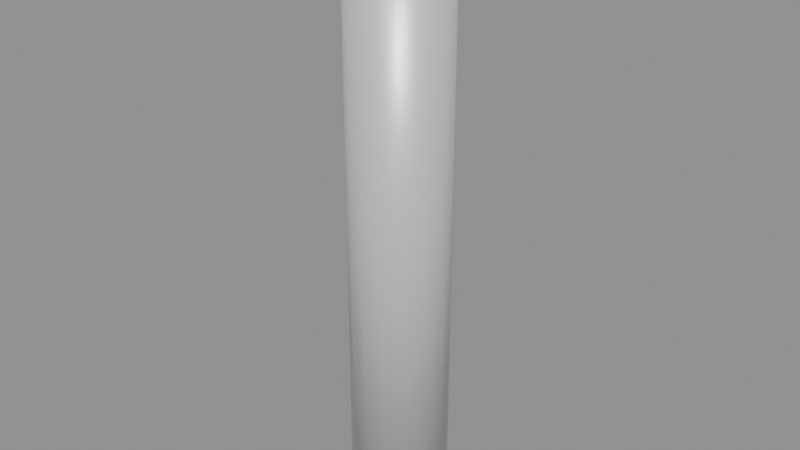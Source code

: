 # Source: halfwall_joint_0.blend  (saved by Blender 5.2.45; exported with 4.5.12 LTS)
import bpy
from mathutils import Matrix  # noqa: F401  (used for matrix-valued properties, if any)

bpy.ops.wm.read_factory_settings(use_empty=True)
scene = bpy.context.scene
scene.name = 'halfwall_joint_0'

# ---- materials (node trees are filled in below, after node groups)
mat_warm_white_painted_steel = bpy.data.materials.new('Warm white painted steel')
mat_warm_white_painted_steel.diffuse_color = (0.74, 0.78, 0.75, 1.0)

# ---- material node trees
mat_warm_white_painted_steel.use_nodes = True; mat_warm_white_painted_steel.node_tree.nodes.clear()
_N = mat_warm_white_painted_steel.node_tree.nodes; _L = mat_warm_white_painted_steel.node_tree.links
n0 = _N.new('ShaderNodeBsdfPrincipled'); n0.name = 'Principled BSDF'; n0.location = (-200, 100)
n0.inputs[0].default_value = (0.74, 0.78, 0.75, 1.0)
n0.inputs[1].default_value = 0.3
n0.inputs[2].default_value = 0.42
n0.inputs[10].default_value = 0.005
n1 = _N.new('ShaderNodeOutputMaterial'); n1.name = 'Material Output'; n1.location = (200, 100)
_L.new(n0.outputs[0], n1.inputs[0])
n1.is_active_output = True

# ---- meshes
me_cylinder_060 = bpy.data.meshes.new('Cylinder.060')
me_cylinder_060.from_pydata([(0.0, 0.06, -0.375), (0.0, 0.06, 0.375), (0.02296, 0.05543, -0.375), (0.02296, 0.05543, 0.375), (0.04243, 0.04243, -0.375), (0.04243, 0.04243, 0.375), (0.05543, 0.02296, -0.375), (0.05543, 0.02296, 0.375), (0.06, 0.0, -0.375), (0.06, 0.0, 0.375), (0.05543, -0.02296, -0.375), (0.05543, -0.02296, 0.375), (0.04243, -0.04243, -0.375), (0.04243, -0.04243, 0.375), (0.02296, -0.05543, -0.375), (0.02296, -0.05543, 0.375), (0.0, -0.06, -0.375), (0.0, -0.06, 0.375), (-0.02296, -0.05543, -0.375), (-0.02296, -0.05543, 0.375), (-0.04243, -0.04243, -0.375), (-0.04243, -0.04243, 0.375), (-0.05543, -0.02296, -0.375), (-0.05543, -0.02296, 0.375), (-0.06, 0.0, -0.375), (-0.06, 0.0, 0.375), (-0.05543, 0.02296, -0.375), (-0.05543, 0.02296, 0.375), (-0.04243, 0.04243, -0.375), (-0.04243, 0.04243, 0.375), (-0.02296, 0.05543, -0.375), (-0.02296, 0.05543, 0.375)], [], [(0, 1, 3, 2), (2, 3, 5, 4), (4, 5, 7, 6), (6, 7, 9, 8), (8, 9, 11, 10), (10, 11, 13, 12), (12, 13, 15, 14), (14, 15, 17, 16), (16, 17, 19, 18), (18, 19, 21, 20), (20, 21, 23, 22), (22, 23, 25, 24), (24, 25, 27, 26), (26, 27, 29, 28), (3, 1, 31, 29, 27, 25, 23, 21, 19, 17, 15, 13, 11, 9, 7, 5), (28, 29, 31, 30), (30, 31, 1, 0), (0, 2, 4, 6, 8, 10, 12, 14, 16, 18, 20, 22, 24, 26, 28, 30)])
me_cylinder_060.polygons.foreach_set('use_smooth', [True] * 18)
_uv = me_cylinder_060.uv_layers.new(name='UVMap')
_uv.uv.foreach_set('vector', [1.0, 0.5, 1.0, 1.0, 0.9375, 1.0, 0.9375, 0.5, 0.9375, 0.5, 0.9375, 1.0, 0.875, 1.0, 0.875, 0.5, 0.875, 0.5, 0.875, 1.0, 0.8125, 1.0, 0.8125, 0.5, 0.8125, 0.5, 0.8125, 1.0, 0.75, 1.0, 0.75, 0.5, 0.75, 0.5, 0.75, 1.0, 0.6875, 1.0, 0.6875, 0.5, 0.6875, 0.5, 0.6875, 1.0, 0.625, 1.0, 0.625, 0.5, 0.625, 0.5, 0.625, 1.0, 0.5625, 1.0, 0.5625, 0.5, 0.5625, 0.5, 0.5625, 1.0, 0.5, 1.0, 0.5, 0.5, 0.5, 0.5, 0.5, 1.0, 0.4375, 1.0, 0.4375, 0.5, 0.4375, 0.5, 0.4375, 1.0, 0.375, 1.0, 0.375, 0.5, 0.375, 0.5, 0.375, 1.0, 0.3125, 1.0, 0.3125, 0.5, 0.3125, 0.5, 0.3125, 1.0, 0.25, 1.0, 0.25, 0.5, 0.25, 0.5, 0.25, 1.0, 0.1875, 1.0, 0.1875, 0.5, 0.1875, 0.5, 0.1875, 1.0, 0.125, 1.0, 0.125, 0.5, 0.3418, 0.4717, 0.25, 0.49, 0.1582, 0.4717, 0.08029, 0.4197, 0.02827, 0.3418, 0.01, 0.25, 0.02827, 0.1582, 0.08029, 0.08029, 0.1582, 0.02827, 0.25, 0.01, 0.3418, 0.02827, 0.4197, 0.08029, 0.4717, 0.1582, 0.49, 0.25, 0.4717, 0.3418, 0.4197, 0.4197, 0.125, 0.5, 0.125, 1.0, 0.0625, 1.0, 0.0625, 0.5, 0.0625, 0.5, 0.0625, 1.0, 0.0, 1.0, 0.0, 0.5, 0.75, 0.49, 0.8418, 0.4717, 0.9197, 0.4197, 0.9717, 0.3418, 0.99, 0.25, 0.9717, 0.1582, 0.9197, 0.08029, 0.8418, 0.02827, 0.75, 0.01, 0.6582, 0.02827, 0.5803, 0.08029, 0.5283, 0.1582, 0.51, 0.25, 0.5283, 0.3418, 0.5803, 0.4197, 0.6582, 0.4717])
me_cylinder_060.materials.append(mat_warm_white_painted_steel)
me_cylinder_060.update()

# ---- objects
ob_joint_post_006 = bpy.data.objects.new('Joint post.006', me_cylinder_060)
ob_socketstart_038 = bpy.data.objects.new('SocketStart.038', None)

# ---- transforms, parenting, visibility, modifiers, constraints
ob_joint_post_006.location = (0.0, 0.0, 0.375)
ob_joint_post_006.rotation_euler = (0.0, -0.0, -3.142)
ob_socketstart_038.location = (0.0, 0.0, 0.0)
ob_socketstart_038.empty_display_size = 0.08

# ---- collection membership
scene.collection.objects.link(ob_joint_post_006)
scene.collection.objects.link(ob_socketstart_038)

# ---- scene / render settings (as saved in the file)
scene.frame_start = 1; scene.frame_end = 250; scene.frame_set(1)
scene.render.engine = 'BLENDER_EEVEE_NEXT'
scene.render.image_settings.exr_codec = 'NONE'
scene.render.use_bake_clear = False
scene.render.bake_margin = 0
scene.render.bake_bias = 0.0
scene.render.bake_samples = 0
scene.render.simplify_subdivision_render = 0
scene.render.simplify_child_particles_render = 0.0
scene.render.compositor_device = 'GPU'
scene.eevee.use_volume_custom_range = False
scene.eevee.gtao_distance = 0.0
scene.eevee.use_fast_gi = False
scene.eevee.fast_gi_thickness_near = 0.1
scene.eevee.fast_gi_thickness_far = 0.0
scene.eevee.ray_tracing_options.screen_trace_thickness = 0.1
bpy.context.view_layer.update()

# ---- added for rendering (the .blend has no active camera and no usable light): camera, sun + grey world if the file has none
cam_auto = bpy.data.cameras.new('AutoCamera')
cam_auto.lens = 50.0
cam_auto.sensor_width = 36.0
cam_auto.clip_end = 1000.0
ob_auto_camera = bpy.data.objects.new('AutoCamera', cam_auto)
scene.collection.objects.link(ob_auto_camera)
ob_auto_camera.location = (0.711461, -0.853753, 0.944169)
ob_auto_camera.rotation_euler = (1.09748, -7.21219e-08, 0.694738)
scene.camera = ob_auto_camera
light_auto_sun = bpy.data.lights.new('AutoSun', 'SUN')
light_auto_sun.energy = 3.0
light_auto_sun.angle = 0.0523599
ob_auto_sun = bpy.data.objects.new('AutoSun', light_auto_sun)
scene.collection.objects.link(ob_auto_sun)
ob_auto_sun.rotation_euler = (0.872665, 0.174533, 0.523599)
if scene.world is None:
    world_auto = bpy.data.worlds.new('AutoWorld')
    world_auto.color = (0.3, 0.3, 0.3)
    scene.world = world_auto
bpy.context.view_layer.update()

